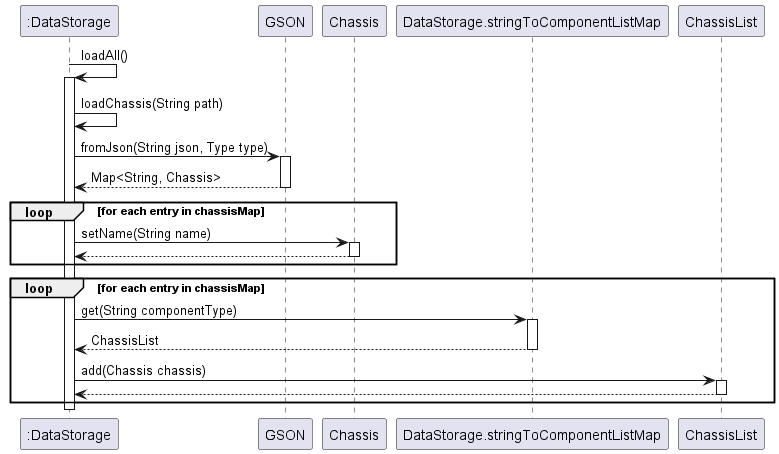

The diagram above was rendered by PlantUML. Its source (embedded in the PNG):
@startuml
":DataStorage" -> ":DataStorage" : loadAll()
activate ":DataStorage"
":DataStorage" -> ":DataStorage" : loadChassis(String path)

":DataStorage" -> "GSON" : fromJson(String json, Type type)
activate "GSON"
"GSON" --> ":DataStorage" : Map<String, Chassis>
deactivate "GSON"

loop for each entry in chassisMap
  ":DataStorage" -> "Chassis" : setName(String name)
  activate "Chassis"
  "Chassis" --> ":DataStorage"
  deactivate "Chassis"
end

loop for each entry in chassisMap
  ":DataStorage" -> "DataStorage.stringToComponentListMap" : get(String componentType)
  activate "DataStorage.stringToComponentListMap"
  "DataStorage.stringToComponentListMap" --> ":DataStorage" : ChassisList
  deactivate "DataStorage.stringToComponentListMap"
  
  ":DataStorage" -> "ChassisList" : add(Chassis chassis)
  activate "ChassisList"
  "ChassisList" --> ":DataStorage"
  deactivate "ChassisList"
end

deactivate ":DataStorage"
@enduml